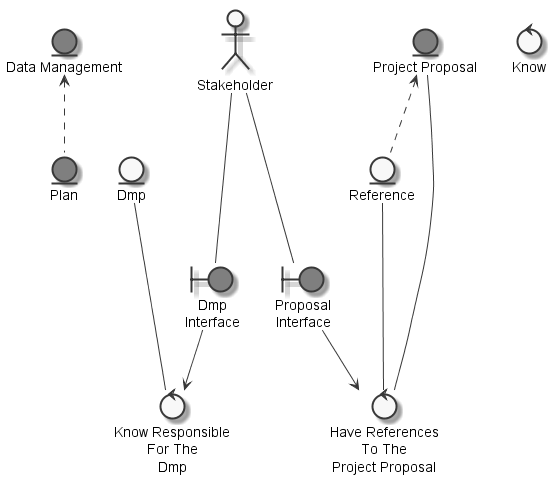

The diagram above was rendered by PlantUML. Its source (embedded in the PNG):
@startuml
	skinparam defaultTextAlignment center
	skinparam monochrome true

	entity "Plan" as thingplan #grey
	entity "Dmp" as thingdmp
	entity "Project Proposal" as thingprojectproposal #grey
	entity "Reference" as thingreference
	entity "Data Management" as thingdatamanagement #grey
	actor "Stakeholder" as actorstakeholder
	boundary "Dmp\nInterface" as thingdmpinterface #grey
	boundary "Proposal\nInterface" as thingproposalinterface #grey
	control "Know" as controlknow
	control "Know Responsible\nFor The\nDmp" as controlknowdmp
	control "Have References\nTo The\nProject Proposal" as controlhavereference

	thingdatamanagement <.. thingplan
	thingprojectproposal <.. thingreference
	actorstakeholder --- thingdmpinterface
	actorstakeholder --- thingproposalinterface
	thingdmp --- controlknowdmp
	thingdmpinterface --> controlknowdmp
	thingreference --- controlhavereference
	thingprojectproposal --- controlhavereference
	thingproposalinterface --> controlhavereference

@enduml